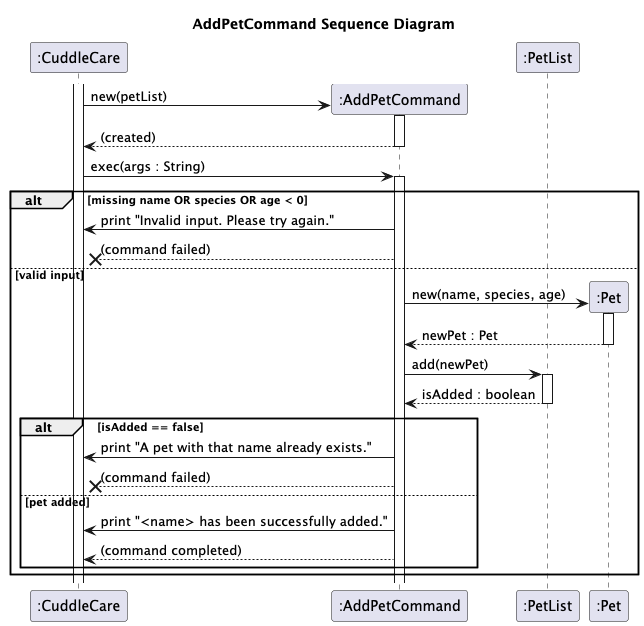

The diagram above was rendered by PlantUML. Its source (embedded in the PNG):
@startuml
title AddPetCommand Sequence Diagram

participant ":CuddleCare" as CuddleCare
participant ":AddPetCommand" as AddPetCommand
participant ":PetList" as PetList
participant ":Pet" as Pet

activate CuddleCare

' Constructor
CuddleCare -> AddPetCommand** : new(petList)
activate AddPetCommand
return (created)

' Exec Method
CuddleCare -> AddPetCommand : exec(args : String)
activate AddPetCommand

' Invalid input case
alt missing name OR species OR age < 0
    AddPetCommand -> CuddleCare : print "Invalid input. Please try again."
    AddPetCommand --x CuddleCare : (command failed)

else valid input
    ' Create Pet object
    AddPetCommand -> Pet** : new(name, species, age)
    activate Pet
    return newPet : Pet

    ' Add to PetList
    AddPetCommand -> PetList : add(newPet)
    activate PetList
    return isAdded : boolean

    ' Duplicate pet case
    alt isAdded == false
        AddPetCommand -> CuddleCare : print "A pet with that name already exists."
        AddPetCommand --x CuddleCare : (command failed)

    else pet added
        AddPetCommand -> CuddleCare : print "<name> has been successfully added."
        AddPetCommand --> CuddleCare : (command completed)
    end
end

@enduml